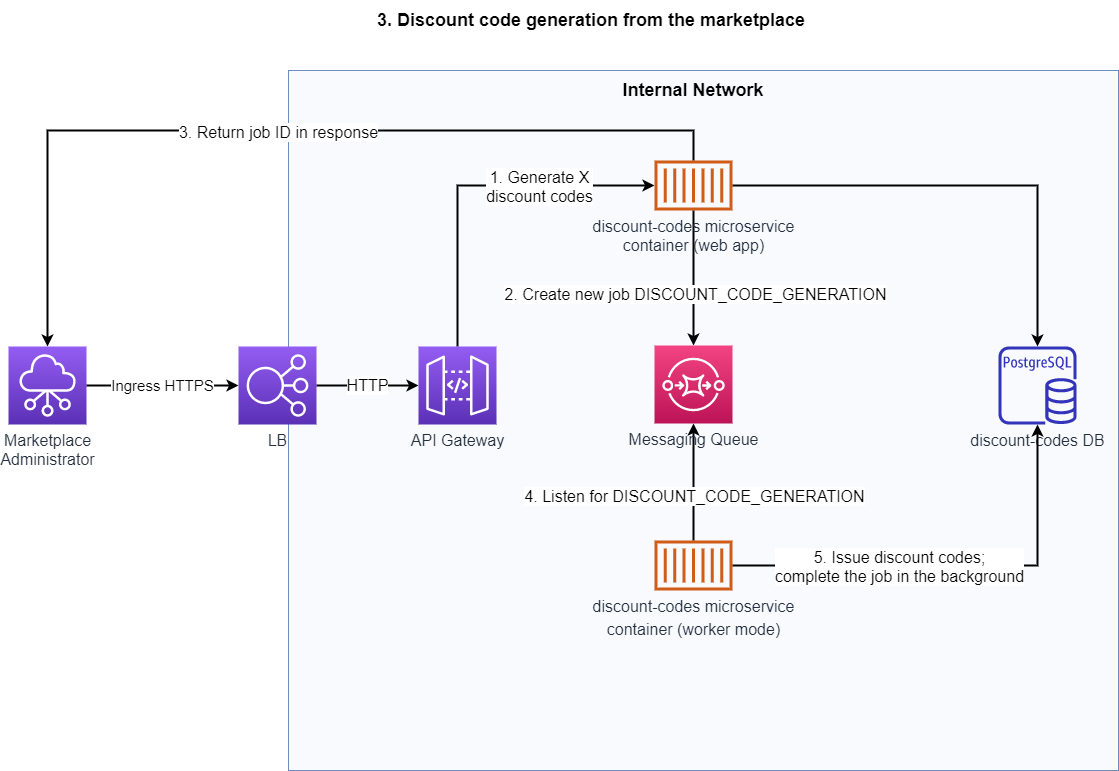

The diagram above was exported from draw.io. Its source (the exported page's mxGraphModel, read from the mxfile embedded in the PNG):
<mxGraphModel dx="1088" dy="880" grid="1" gridSize="10" guides="1" tooltips="1" connect="1" arrows="1" fold="1" page="1" pageScale="1" pageWidth="1169" pageHeight="827" math="0" shadow="0">
  <root>
    <mxCell id="0" />
    <mxCell id="1" parent="0" />
    <mxCell id="0HoKelpQYjPxg6-VdLwy-9" value="" style="whiteSpace=wrap;html=1;fillColor=#dae8fc;strokeColor=#6c8ebf;fillOpacity=20;imageAspect=0;" parent="1" vertex="1">
      <mxGeometry x="320" y="100" width="830" height="700" as="geometry" />
    </mxCell>
    <mxCell id="0HoKelpQYjPxg6-VdLwy-38" style="edgeStyle=orthogonalEdgeStyle;rounded=0;orthogonalLoop=1;jettySize=auto;html=1;entryX=0.5;entryY=1;entryDx=0;entryDy=0;entryPerimeter=0;fontSize=16;strokeWidth=2;" parent="1" source="0HoKelpQYjPxg6-VdLwy-32" target="0HoKelpQYjPxg6-VdLwy-29" edge="1">
      <mxGeometry relative="1" as="geometry" />
    </mxCell>
    <mxCell id="0HoKelpQYjPxg6-VdLwy-40" value="4. Listen for DISCOUNT_CODE_GENERATION" style="edgeLabel;html=1;align=center;verticalAlign=middle;resizable=0;points=[];fontSize=16;" parent="0HoKelpQYjPxg6-VdLwy-38" vertex="1" connectable="0">
      <mxGeometry x="-0.2242" y="1" relative="1" as="geometry">
        <mxPoint x="1" as="offset" />
      </mxGeometry>
    </mxCell>
    <mxCell id="0HoKelpQYjPxg6-VdLwy-18" style="edgeStyle=orthogonalEdgeStyle;rounded=0;orthogonalLoop=1;jettySize=auto;html=1;fontSize=16;strokeWidth=2;" parent="1" source="0HoKelpQYjPxg6-VdLwy-1" target="0HoKelpQYjPxg6-VdLwy-7" edge="1">
      <mxGeometry relative="1" as="geometry">
        <Array as="points">
          <mxPoint x="489" y="215" />
        </Array>
      </mxGeometry>
    </mxCell>
    <mxCell id="0HoKelpQYjPxg6-VdLwy-26" value="1. Generate X&lt;br&gt;discount codes" style="edgeLabel;html=1;align=center;verticalAlign=middle;resizable=0;points=[];fontSize=16;" parent="0HoKelpQYjPxg6-VdLwy-18" vertex="1" connectable="0">
      <mxGeometry x="-0.277" relative="1" as="geometry">
        <mxPoint x="81" y="-32" as="offset" />
      </mxGeometry>
    </mxCell>
    <mxCell id="0HoKelpQYjPxg6-VdLwy-1" value="&lt;font style=&quot;font-size: 16px&quot;&gt;API Gateway&lt;/font&gt;" style="points=[[0,0,0],[0.25,0,0],[0.5,0,0],[0.75,0,0],[1,0,0],[0,1,0],[0.25,1,0],[0.5,1,0],[0.75,1,0],[1,1,0],[0,0.25,0],[0,0.5,0],[0,0.75,0],[1,0.25,0],[1,0.5,0],[1,0.75,0]];outlineConnect=0;fontColor=#232F3E;gradientColor=#945DF2;gradientDirection=north;fillColor=#5A30B5;strokeColor=#ffffff;dashed=0;verticalLabelPosition=bottom;verticalAlign=top;align=center;html=1;fontSize=12;fontStyle=0;aspect=fixed;shape=mxgraph.aws4.resourceIcon;resIcon=mxgraph.aws4.api_gateway;" parent="1" vertex="1">
      <mxGeometry x="450" y="376" width="78" height="78" as="geometry" />
    </mxCell>
    <mxCell id="0HoKelpQYjPxg6-VdLwy-13" value="&lt;font style=&quot;font-size: 16px&quot;&gt;HTTP&lt;/font&gt;" style="edgeStyle=orthogonalEdgeStyle;rounded=0;orthogonalLoop=1;jettySize=auto;html=1;strokeWidth=2;" parent="1" source="0HoKelpQYjPxg6-VdLwy-2" target="0HoKelpQYjPxg6-VdLwy-1" edge="1">
      <mxGeometry relative="1" as="geometry" />
    </mxCell>
    <mxCell id="0HoKelpQYjPxg6-VdLwy-2" value="&lt;font style=&quot;font-size: 16px&quot;&gt;LB&lt;/font&gt;" style="points=[[0,0,0],[0.25,0,0],[0.5,0,0],[0.75,0,0],[1,0,0],[0,1,0],[0.25,1,0],[0.5,1,0],[0.75,1,0],[1,1,0],[0,0.25,0],[0,0.5,0],[0,0.75,0],[1,0.25,0],[1,0.5,0],[1,0.75,0]];outlineConnect=0;fontColor=#232F3E;gradientColor=#945DF2;gradientDirection=north;fillColor=#5A30B5;strokeColor=#ffffff;dashed=0;verticalLabelPosition=bottom;verticalAlign=top;align=center;html=1;fontSize=12;fontStyle=0;aspect=fixed;shape=mxgraph.aws4.resourceIcon;resIcon=mxgraph.aws4.elastic_load_balancing;" parent="1" vertex="1">
      <mxGeometry x="270" y="376" width="78" height="78" as="geometry" />
    </mxCell>
    <mxCell id="0HoKelpQYjPxg6-VdLwy-5" value="&lt;font style=&quot;font-size: 16px&quot;&gt;discount-codes DB&lt;/font&gt;" style="outlineConnect=0;fontColor=#232F3E;gradientColor=none;fillColor=#3334B9;strokeColor=none;dashed=0;verticalLabelPosition=bottom;verticalAlign=top;align=center;html=1;fontSize=12;fontStyle=0;aspect=fixed;pointerEvents=1;shape=mxgraph.aws4.rds_postgresql_instance;" parent="1" vertex="1">
      <mxGeometry x="1030" y="376" width="78" height="78" as="geometry" />
    </mxCell>
    <mxCell id="0HoKelpQYjPxg6-VdLwy-23" style="edgeStyle=orthogonalEdgeStyle;rounded=0;orthogonalLoop=1;jettySize=auto;html=1;fontSize=16;strokeWidth=2;" parent="1" source="0HoKelpQYjPxg6-VdLwy-7" target="0HoKelpQYjPxg6-VdLwy-5" edge="1">
      <mxGeometry relative="1" as="geometry" />
    </mxCell>
    <mxCell id="0HoKelpQYjPxg6-VdLwy-33" value="" style="edgeStyle=orthogonalEdgeStyle;rounded=0;orthogonalLoop=1;jettySize=auto;html=1;fontSize=16;strokeWidth=2;" parent="1" source="0HoKelpQYjPxg6-VdLwy-7" target="0HoKelpQYjPxg6-VdLwy-29" edge="1">
      <mxGeometry relative="1" as="geometry" />
    </mxCell>
    <mxCell id="0HoKelpQYjPxg6-VdLwy-34" value="2. Create new job DISCOUNT_CODE_GENERATION" style="edgeLabel;html=1;align=center;verticalAlign=middle;resizable=0;points=[];fontSize=16;" parent="0HoKelpQYjPxg6-VdLwy-33" vertex="1" connectable="0">
      <mxGeometry x="0.2495" y="1" relative="1" as="geometry">
        <mxPoint as="offset" />
      </mxGeometry>
    </mxCell>
    <mxCell id="0HoKelpQYjPxg6-VdLwy-12" value="&lt;font style=&quot;font-size: 15px&quot;&gt;Ingress HTTPS&lt;/font&gt;" style="edgeStyle=orthogonalEdgeStyle;rounded=0;orthogonalLoop=1;jettySize=auto;html=1;strokeWidth=2;" parent="1" source="0HoKelpQYjPxg6-VdLwy-8" target="0HoKelpQYjPxg6-VdLwy-2" edge="1">
      <mxGeometry relative="1" as="geometry" />
    </mxCell>
    <mxCell id="0HoKelpQYjPxg6-VdLwy-8" value="&lt;font style=&quot;font-size: 16px&quot;&gt;Marketplace&lt;br&gt;Administrator&lt;br&gt;&lt;/font&gt;" style="points=[[0,0,0],[0.25,0,0],[0.5,0,0],[0.75,0,0],[1,0,0],[0,1,0],[0.25,1,0],[0.5,1,0],[0.75,1,0],[1,1,0],[0,0.25,0],[0,0.5,0],[0,0.75,0],[1,0.25,0],[1,0.5,0],[1,0.75,0]];outlineConnect=0;fontColor=#232F3E;gradientColor=#945DF2;gradientDirection=north;fillColor=#5A30B5;strokeColor=#ffffff;dashed=0;verticalLabelPosition=bottom;verticalAlign=top;align=center;html=1;fontSize=12;fontStyle=0;aspect=fixed;shape=mxgraph.aws4.resourceIcon;resIcon=mxgraph.aws4.networking_and_content_delivery;" parent="1" vertex="1">
      <mxGeometry x="40" y="376" width="78" height="78" as="geometry" />
    </mxCell>
    <mxCell id="0HoKelpQYjPxg6-VdLwy-11" value="&lt;b&gt;&lt;font style=&quot;font-size: 18px&quot;&gt;Internal Network&lt;/font&gt;&lt;/b&gt;" style="text;html=1;strokeColor=none;fillColor=none;align=center;verticalAlign=middle;whiteSpace=wrap;rounded=0;" parent="1" vertex="1">
      <mxGeometry x="630" y="100" width="190" height="40" as="geometry" />
    </mxCell>
    <mxCell id="0HoKelpQYjPxg6-VdLwy-24" value="&lt;span style=&quot;font-size: 18px&quot;&gt;&lt;b&gt;3. Discount code generation from the marketplace&lt;br&gt;&lt;/b&gt;&lt;/span&gt;" style="text;html=1;strokeColor=none;fillColor=none;align=center;verticalAlign=middle;whiteSpace=wrap;rounded=0;" parent="1" vertex="1">
      <mxGeometry x="348" y="30" width="550" height="40" as="geometry" />
    </mxCell>
    <mxCell id="0HoKelpQYjPxg6-VdLwy-53" style="edgeStyle=orthogonalEdgeStyle;rounded=0;orthogonalLoop=1;jettySize=auto;html=1;fontSize=16;strokeWidth=2;" parent="1" source="0HoKelpQYjPxg6-VdLwy-32" target="0HoKelpQYjPxg6-VdLwy-5" edge="1">
      <mxGeometry relative="1" as="geometry" />
    </mxCell>
    <mxCell id="0HoKelpQYjPxg6-VdLwy-54" value="5. Issue discount codes;&lt;br&gt;complete the job in the background" style="edgeLabel;html=1;align=center;verticalAlign=middle;resizable=0;points=[];fontSize=16;" parent="0HoKelpQYjPxg6-VdLwy-53" vertex="1" connectable="0">
      <mxGeometry x="-0.2305" relative="1" as="geometry">
        <mxPoint x="-6" as="offset" />
      </mxGeometry>
    </mxCell>
    <mxCell id="0HoKelpQYjPxg6-VdLwy-32" value="&lt;span style=&quot;font-size: 16px&quot;&gt;discount-codes microservice&lt;/span&gt;&lt;br style=&quot;font-size: 16px&quot;&gt;&lt;span style=&quot;font-size: 16px&quot;&gt;container (worker mode)&lt;/span&gt;" style="outlineConnect=0;fontColor=#232F3E;gradientColor=none;fillColor=#D05C17;strokeColor=none;dashed=0;verticalLabelPosition=bottom;verticalAlign=top;align=center;html=1;fontSize=12;fontStyle=0;aspect=fixed;pointerEvents=1;shape=mxgraph.aws4.container_1;" parent="1" vertex="1">
      <mxGeometry x="686" y="570" width="78" height="50" as="geometry" />
    </mxCell>
    <mxCell id="0HoKelpQYjPxg6-VdLwy-29" value="&lt;font style=&quot;font-size: 16px&quot;&gt;Messaging Queue&lt;/font&gt;" style="points=[[0,0,0],[0.25,0,0],[0.5,0,0],[0.75,0,0],[1,0,0],[0,1,0],[0.25,1,0],[0.5,1,0],[0.75,1,0],[1,1,0],[0,0.25,0],[0,0.5,0],[0,0.75,0],[1,0.25,0],[1,0.5,0],[1,0.75,0]];outlineConnect=0;fontColor=#232F3E;gradientColor=#F34482;gradientDirection=north;fillColor=#BC1356;strokeColor=#ffffff;dashed=0;verticalLabelPosition=bottom;verticalAlign=top;align=center;html=1;fontSize=12;fontStyle=0;aspect=fixed;shape=mxgraph.aws4.resourceIcon;resIcon=mxgraph.aws4.sqs;" parent="1" vertex="1">
      <mxGeometry x="686" y="375" width="78" height="78" as="geometry" />
    </mxCell>
    <mxCell id="0HoKelpQYjPxg6-VdLwy-49" style="edgeStyle=orthogonalEdgeStyle;rounded=0;orthogonalLoop=1;jettySize=auto;html=1;fontSize=16;strokeWidth=2;" parent="1" source="0HoKelpQYjPxg6-VdLwy-7" target="0HoKelpQYjPxg6-VdLwy-8" edge="1">
      <mxGeometry relative="1" as="geometry">
        <Array as="points">
          <mxPoint x="725" y="160" />
          <mxPoint x="79" y="160" />
        </Array>
      </mxGeometry>
    </mxCell>
    <mxCell id="0HoKelpQYjPxg6-VdLwy-50" value="3. Return job ID in response" style="edgeLabel;html=1;align=center;verticalAlign=middle;resizable=0;points=[];fontSize=16;" parent="0HoKelpQYjPxg6-VdLwy-49" vertex="1" connectable="0">
      <mxGeometry x="0.0884" y="1" relative="1" as="geometry">
        <mxPoint x="39" as="offset" />
      </mxGeometry>
    </mxCell>
    <mxCell id="0HoKelpQYjPxg6-VdLwy-7" value="&lt;font style=&quot;font-size: 16px&quot;&gt;discount-codes microservice&lt;br&gt;container (web app)&lt;/font&gt;" style="outlineConnect=0;fontColor=#232F3E;gradientColor=none;fillColor=#D05C17;strokeColor=none;dashed=0;verticalLabelPosition=bottom;verticalAlign=top;align=center;html=1;fontSize=12;fontStyle=0;aspect=fixed;pointerEvents=1;shape=mxgraph.aws4.container_1;" parent="1" vertex="1">
      <mxGeometry x="686" y="190" width="78" height="50" as="geometry" />
    </mxCell>
  </root>
</mxGraphModel>